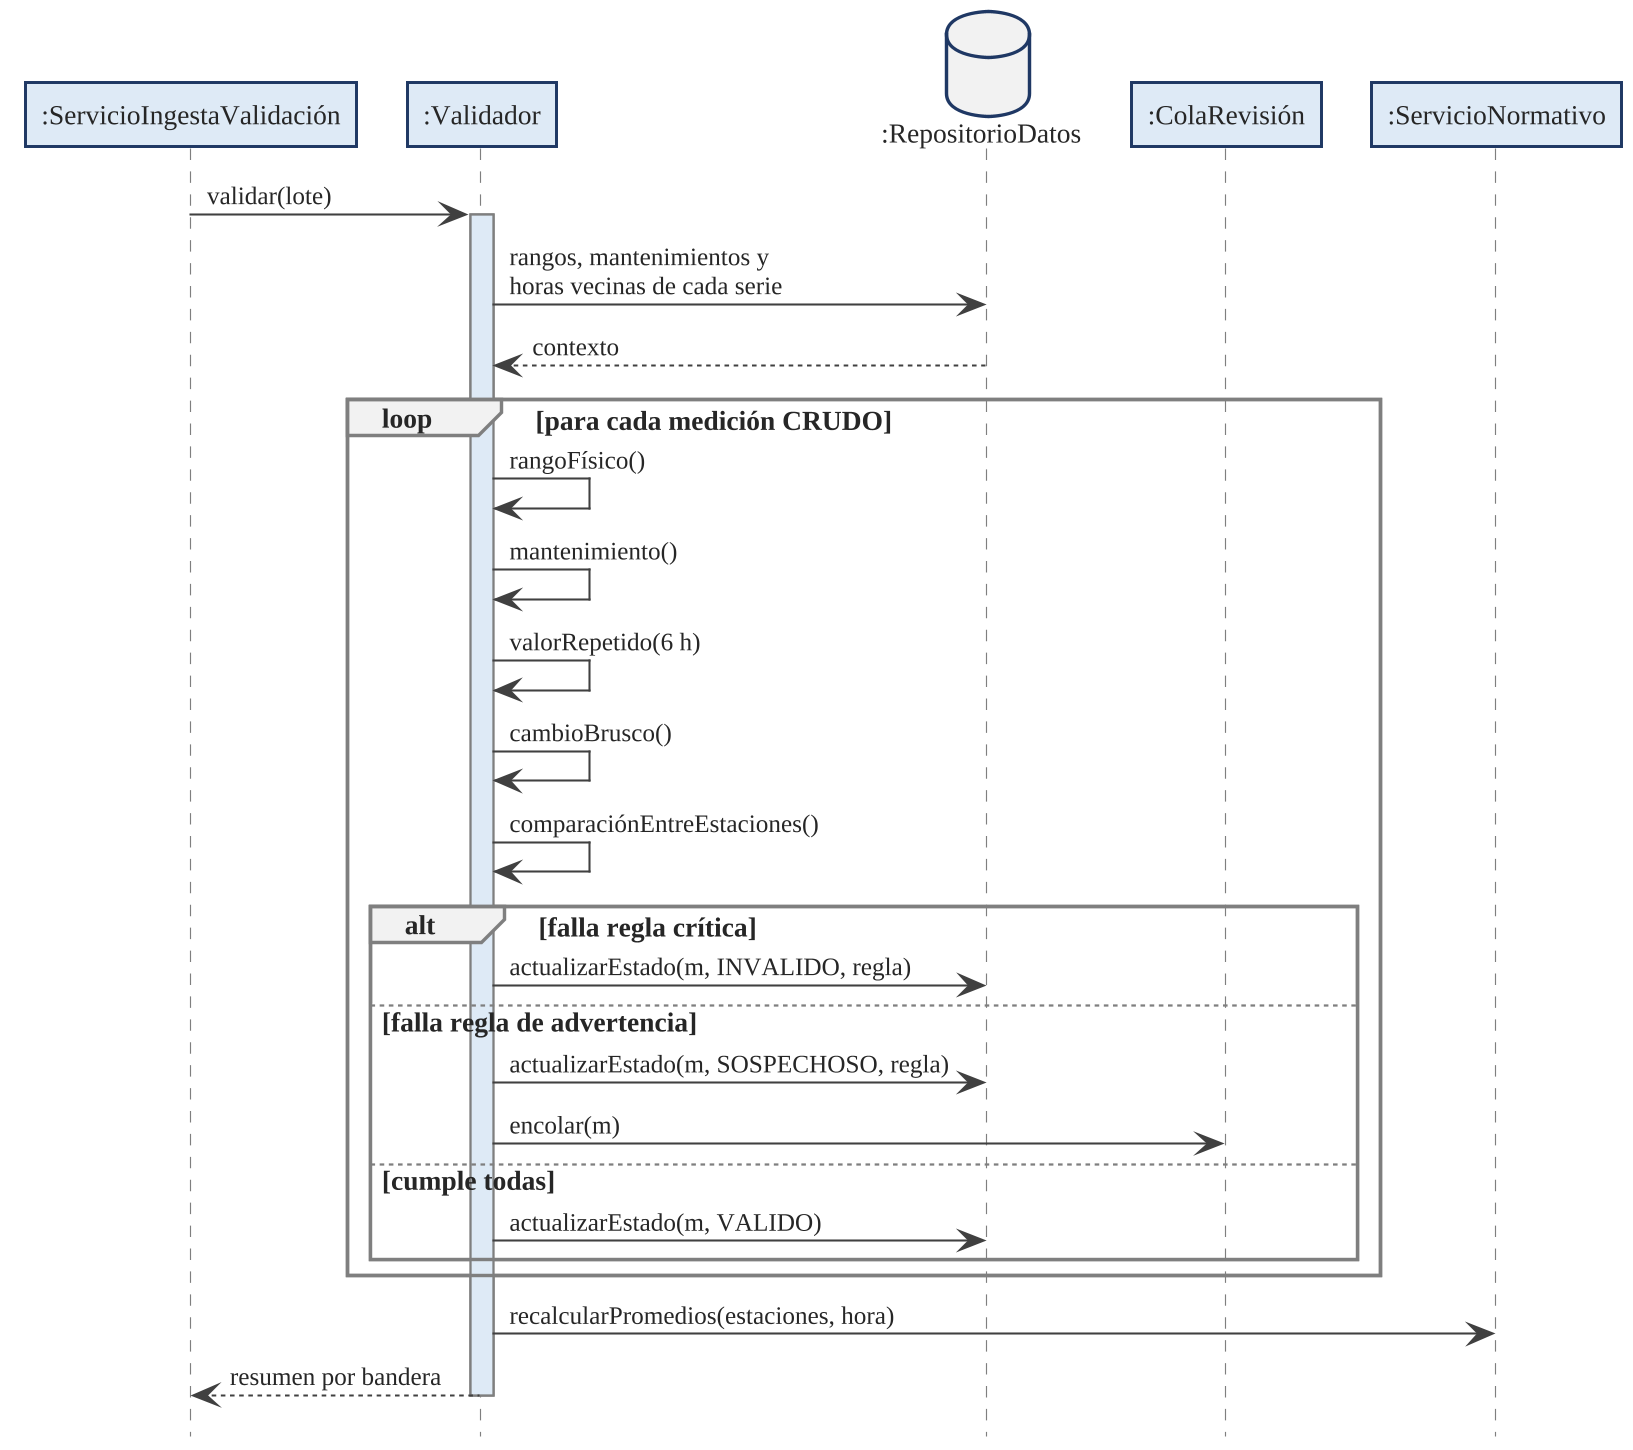

The diagram above was rendered by PlantUML. Its source (embedded in the PNG):
@startuml
!include tema.iuml
hide footbox
autoactivate off

participant ":ServicioIngestaValidación" as SVC
participant ":Validador" as VAL
database ":RepositorioDatos" as DB
participant ":ColaRevisión" as COLA
participant ":ServicioNormativo" as NOR
SVC -> VAL : validar(lote)
activate VAL
VAL -> DB : rangos, mantenimientos y\nhoras vecinas de cada serie
DB --> VAL : contexto
loop para cada medición CRUDO
  VAL -> VAL : rangoFísico()
  VAL -> VAL : mantenimiento()
  VAL -> VAL : valorRepetido(6 h)
  VAL -> VAL : cambioBrusco()
  VAL -> VAL : comparaciónEntreEstaciones()
  alt falla regla crítica
    VAL -> DB : actualizarEstado(m, INVALIDO, regla)
  else falla regla de advertencia
    VAL -> DB : actualizarEstado(m, SOSPECHOSO, regla)
    VAL -> COLA : encolar(m)
  else cumple todas
    VAL -> DB : actualizarEstado(m, VALIDO)
  end
end
VAL -> NOR : recalcularPromedios(estaciones, hora)
VAL --> SVC : resumen por bandera
deactivate VAL

@enduml